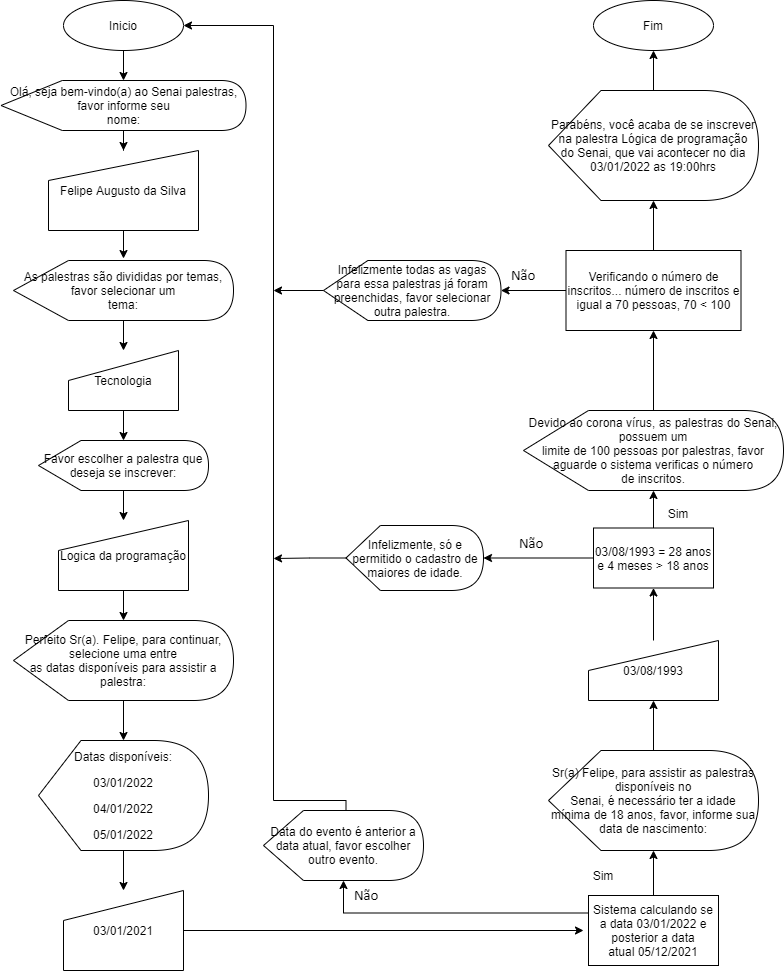

The diagram above was exported from draw.io. Its source (the exported page's mxGraphModel, read from the mxfile embedded in the PNG):
<mxGraphModel dx="1655" dy="462" grid="1" gridSize="10" guides="1" tooltips="1" connect="1" arrows="1" fold="1" page="1" pageScale="1" pageWidth="827" pageHeight="1169" math="0" shadow="0">
  <root>
    <mxCell id="0" />
    <mxCell id="1" parent="0" />
    <mxCell id="Pp7pJZojyPSGd4EudZI--19" style="edgeStyle=orthogonalEdgeStyle;rounded=0;orthogonalLoop=1;jettySize=auto;html=1;exitX=0.5;exitY=1;exitDx=0;exitDy=0;" edge="1" parent="1" source="-MLVJ5QhIIXo97YqwBrY-1" target="-MLVJ5QhIIXo97YqwBrY-2">
      <mxGeometry relative="1" as="geometry">
        <mxPoint x="120" y="80" as="targetPoint" />
      </mxGeometry>
    </mxCell>
    <mxCell id="-MLVJ5QhIIXo97YqwBrY-1" value="Inicio" style="ellipse;whiteSpace=wrap;html=1;" parent="1" vertex="1">
      <mxGeometry x="60" y="10" width="120" height="50" as="geometry" />
    </mxCell>
    <mxCell id="Pp7pJZojyPSGd4EudZI--7" value="" style="edgeStyle=orthogonalEdgeStyle;rounded=0;orthogonalLoop=1;jettySize=auto;html=1;" edge="1" parent="1" source="-MLVJ5QhIIXo97YqwBrY-2" target="-MLVJ5QhIIXo97YqwBrY-4">
      <mxGeometry relative="1" as="geometry" />
    </mxCell>
    <mxCell id="-MLVJ5QhIIXo97YqwBrY-2" value="&lt;p class=&quot;MsoNormal&quot;&gt;Olá, seja bem-vindo(a) ao Senai palestras, favor informe seu&lt;br&gt;nome:&lt;/p&gt;" style="shape=display;whiteSpace=wrap;html=1;" parent="1" vertex="1">
      <mxGeometry x="-2.5" y="90" width="245" height="50" as="geometry" />
    </mxCell>
    <mxCell id="Pp7pJZojyPSGd4EudZI--11" style="edgeStyle=orthogonalEdgeStyle;rounded=0;orthogonalLoop=1;jettySize=auto;html=1;exitX=0.5;exitY=1;exitDx=0;exitDy=0;entryX=0.5;entryY=-0.033;entryDx=0;entryDy=0;entryPerimeter=0;" edge="1" parent="1" source="-MLVJ5QhIIXo97YqwBrY-4" target="-MLVJ5QhIIXo97YqwBrY-5">
      <mxGeometry relative="1" as="geometry" />
    </mxCell>
    <mxCell id="-MLVJ5QhIIXo97YqwBrY-4" value="Felipe Augusto da Silva" style="shape=manualInput;whiteSpace=wrap;html=1;" parent="1" vertex="1">
      <mxGeometry x="45" y="160" width="150" height="80" as="geometry" />
    </mxCell>
    <mxCell id="Pp7pJZojyPSGd4EudZI--20" value="" style="edgeStyle=orthogonalEdgeStyle;rounded=0;orthogonalLoop=1;jettySize=auto;html=1;" edge="1" parent="1" source="-MLVJ5QhIIXo97YqwBrY-5" target="-MLVJ5QhIIXo97YqwBrY-6">
      <mxGeometry relative="1" as="geometry" />
    </mxCell>
    <mxCell id="-MLVJ5QhIIXo97YqwBrY-5" value="&lt;p class=&quot;MsoNormal&quot;&gt;As palestras são divididas por temas, favor selecionar um&lt;br/&gt;tema:&lt;/p&gt;" style="shape=display;whiteSpace=wrap;html=1;" parent="1" vertex="1">
      <mxGeometry x="10" y="270" width="220" height="60" as="geometry" />
    </mxCell>
    <mxCell id="Pp7pJZojyPSGd4EudZI--26" style="edgeStyle=orthogonalEdgeStyle;rounded=0;orthogonalLoop=1;jettySize=auto;html=1;exitX=0.5;exitY=1;exitDx=0;exitDy=0;entryX=0.5;entryY=0;entryDx=0;entryDy=0;entryPerimeter=0;" edge="1" parent="1" source="-MLVJ5QhIIXo97YqwBrY-6" target="-MLVJ5QhIIXo97YqwBrY-7">
      <mxGeometry relative="1" as="geometry" />
    </mxCell>
    <mxCell id="-MLVJ5QhIIXo97YqwBrY-6" value="&lt;p class=&quot;MsoNormal&quot;&gt;Tecnologia&lt;/p&gt;" style="shape=manualInput;whiteSpace=wrap;html=1;" parent="1" vertex="1">
      <mxGeometry x="65" y="360" width="110" height="60" as="geometry" />
    </mxCell>
    <mxCell id="Pp7pJZojyPSGd4EudZI--28" value="" style="edgeStyle=orthogonalEdgeStyle;rounded=0;orthogonalLoop=1;jettySize=auto;html=1;" edge="1" parent="1" source="-MLVJ5QhIIXo97YqwBrY-7" target="-MLVJ5QhIIXo97YqwBrY-10">
      <mxGeometry relative="1" as="geometry" />
    </mxCell>
    <mxCell id="-MLVJ5QhIIXo97YqwBrY-7" value="&lt;p class=&quot;MsoNormal&quot;&gt;Favor escolher a palestra que deseja se inscrever:&lt;/p&gt;" style="shape=display;whiteSpace=wrap;html=1;" parent="1" vertex="1">
      <mxGeometry x="35" y="450" width="170" height="50" as="geometry" />
    </mxCell>
    <mxCell id="Pp7pJZojyPSGd4EudZI--29" value="" style="edgeStyle=orthogonalEdgeStyle;rounded=0;orthogonalLoop=1;jettySize=auto;html=1;" edge="1" parent="1" source="-MLVJ5QhIIXo97YqwBrY-10" target="-MLVJ5QhIIXo97YqwBrY-11">
      <mxGeometry relative="1" as="geometry" />
    </mxCell>
    <mxCell id="-MLVJ5QhIIXo97YqwBrY-10" value="Logica da programação" style="shape=manualInput;whiteSpace=wrap;html=1;" parent="1" vertex="1">
      <mxGeometry x="55" y="530" width="130" height="70" as="geometry" />
    </mxCell>
    <mxCell id="Pp7pJZojyPSGd4EudZI--30" value="" style="edgeStyle=orthogonalEdgeStyle;rounded=0;orthogonalLoop=1;jettySize=auto;html=1;" edge="1" parent="1" source="-MLVJ5QhIIXo97YqwBrY-11" target="-MLVJ5QhIIXo97YqwBrY-12">
      <mxGeometry relative="1" as="geometry" />
    </mxCell>
    <mxCell id="-MLVJ5QhIIXo97YqwBrY-11" value="&lt;p class=&quot;MsoNormal&quot;&gt;Perfeito Sr(a). Felipe, para continuar, selecione uma entre&lt;br/&gt;as datas disponíveis para assistir a palestra:&lt;/p&gt;" style="shape=display;whiteSpace=wrap;html=1;" parent="1" vertex="1">
      <mxGeometry x="10" y="630" width="220" height="80" as="geometry" />
    </mxCell>
    <mxCell id="Pp7pJZojyPSGd4EudZI--31" value="" style="edgeStyle=orthogonalEdgeStyle;rounded=0;orthogonalLoop=1;jettySize=auto;html=1;" edge="1" parent="1" source="-MLVJ5QhIIXo97YqwBrY-12" target="-MLVJ5QhIIXo97YqwBrY-13">
      <mxGeometry relative="1" as="geometry" />
    </mxCell>
    <mxCell id="-MLVJ5QhIIXo97YqwBrY-12" value="&lt;p class=&quot;MsoNormal&quot;&gt;Datas disponíveis:&lt;/p&gt;&lt;p class=&quot;MsoNormal&quot;&gt;03/01/2022&lt;/p&gt;&lt;p class=&quot;MsoNormal&quot;&gt;04/01/2022&lt;/p&gt;&lt;p class=&quot;MsoNormal&quot;&gt;05/01/2022&lt;/p&gt;" style="shape=display;whiteSpace=wrap;html=1;" parent="1" vertex="1">
      <mxGeometry x="35" y="750" width="170" height="110" as="geometry" />
    </mxCell>
    <mxCell id="Pp7pJZojyPSGd4EudZI--32" style="edgeStyle=orthogonalEdgeStyle;rounded=0;orthogonalLoop=1;jettySize=auto;html=1;exitX=1;exitY=0.5;exitDx=0;exitDy=0;" edge="1" parent="1" source="-MLVJ5QhIIXo97YqwBrY-13">
      <mxGeometry relative="1" as="geometry">
        <mxPoint x="580" y="940" as="targetPoint" />
      </mxGeometry>
    </mxCell>
    <mxCell id="-MLVJ5QhIIXo97YqwBrY-13" value="03/01/2021" style="shape=manualInput;whiteSpace=wrap;html=1;" parent="1" vertex="1">
      <mxGeometry x="60" y="900" width="120" height="80" as="geometry" />
    </mxCell>
    <mxCell id="Pp7pJZojyPSGd4EudZI--33" value="" style="edgeStyle=orthogonalEdgeStyle;rounded=0;orthogonalLoop=1;jettySize=auto;html=1;" edge="1" parent="1" source="-MLVJ5QhIIXo97YqwBrY-15" target="-MLVJ5QhIIXo97YqwBrY-17">
      <mxGeometry relative="1" as="geometry" />
    </mxCell>
    <mxCell id="Pp7pJZojyPSGd4EudZI--35" style="edgeStyle=orthogonalEdgeStyle;rounded=0;orthogonalLoop=1;jettySize=auto;html=1;exitX=0;exitY=0.25;exitDx=0;exitDy=0;" edge="1" parent="1" source="-MLVJ5QhIIXo97YqwBrY-15" target="Pp7pJZojyPSGd4EudZI--36">
      <mxGeometry relative="1" as="geometry">
        <mxPoint x="340" y="890" as="targetPoint" />
      </mxGeometry>
    </mxCell>
    <mxCell id="-MLVJ5QhIIXo97YqwBrY-15" value="&lt;p class=&quot;MsoNormal&quot;&gt;Sistema calculando se a data 03/01/2022 e posterior a data&lt;br&gt;atual 05/12/2021&lt;/p&gt;" style="rounded=0;whiteSpace=wrap;html=1;" parent="1" vertex="1">
      <mxGeometry x="585" y="905" width="130" height="70" as="geometry" />
    </mxCell>
    <mxCell id="Pp7pJZojyPSGd4EudZI--39" value="" style="edgeStyle=orthogonalEdgeStyle;rounded=0;orthogonalLoop=1;jettySize=auto;html=1;" edge="1" parent="1" source="-MLVJ5QhIIXo97YqwBrY-17" target="-MLVJ5QhIIXo97YqwBrY-18">
      <mxGeometry relative="1" as="geometry" />
    </mxCell>
    <mxCell id="-MLVJ5QhIIXo97YqwBrY-17" value="&lt;p class=&quot;MsoNormal&quot;&gt;Sr(a) Felipe, para assistir as palestras disponíveis no&lt;br&gt;Senai, é necessário ter a idade mínima de 18 anos, favor, informe sua data de nascimento:&lt;/p&gt;" style="shape=display;whiteSpace=wrap;html=1;" parent="1" vertex="1">
      <mxGeometry x="545" y="760" width="210" height="100" as="geometry" />
    </mxCell>
    <mxCell id="Pp7pJZojyPSGd4EudZI--40" value="" style="edgeStyle=orthogonalEdgeStyle;rounded=0;orthogonalLoop=1;jettySize=auto;html=1;" edge="1" parent="1" source="-MLVJ5QhIIXo97YqwBrY-18" target="-MLVJ5QhIIXo97YqwBrY-19">
      <mxGeometry relative="1" as="geometry" />
    </mxCell>
    <mxCell id="-MLVJ5QhIIXo97YqwBrY-18" value="03/08/1993" style="shape=manualInput;whiteSpace=wrap;html=1;" parent="1" vertex="1">
      <mxGeometry x="585" y="650" width="130" height="60" as="geometry" />
    </mxCell>
    <mxCell id="Pp7pJZojyPSGd4EudZI--41" value="" style="edgeStyle=orthogonalEdgeStyle;rounded=0;orthogonalLoop=1;jettySize=auto;html=1;" edge="1" parent="1" source="-MLVJ5QhIIXo97YqwBrY-19" target="-MLVJ5QhIIXo97YqwBrY-20">
      <mxGeometry relative="1" as="geometry" />
    </mxCell>
    <mxCell id="Pp7pJZojyPSGd4EudZI--44" value="" style="edgeStyle=orthogonalEdgeStyle;rounded=0;orthogonalLoop=1;jettySize=auto;html=1;" edge="1" parent="1" source="-MLVJ5QhIIXo97YqwBrY-19" target="Pp7pJZojyPSGd4EudZI--43">
      <mxGeometry relative="1" as="geometry" />
    </mxCell>
    <mxCell id="-MLVJ5QhIIXo97YqwBrY-19" value="03/08/1993 = 28 anos e 4 meses &amp;gt; 18 anos" style="rounded=0;whiteSpace=wrap;html=1;" parent="1" vertex="1">
      <mxGeometry x="590" y="537.5" width="120" height="60" as="geometry" />
    </mxCell>
    <mxCell id="Pp7pJZojyPSGd4EudZI--46" value="" style="edgeStyle=orthogonalEdgeStyle;rounded=0;orthogonalLoop=1;jettySize=auto;html=1;" edge="1" parent="1" source="-MLVJ5QhIIXo97YqwBrY-20" target="-MLVJ5QhIIXo97YqwBrY-21">
      <mxGeometry relative="1" as="geometry" />
    </mxCell>
    <mxCell id="-MLVJ5QhIIXo97YqwBrY-20" value="&lt;p class=&quot;MsoNormal&quot;&gt;Devido ao corona vírus, as palestras do Senai, possuem um&lt;br/&gt;limite de 100 pessoas por palestras, favor aguarde o sistema verificas o número&lt;br/&gt;de inscritos.&lt;/p&gt;" style="shape=display;whiteSpace=wrap;html=1;" parent="1" vertex="1">
      <mxGeometry x="520" y="420" width="260" height="80" as="geometry" />
    </mxCell>
    <mxCell id="Pp7pJZojyPSGd4EudZI--47" value="" style="edgeStyle=orthogonalEdgeStyle;rounded=0;orthogonalLoop=1;jettySize=auto;html=1;" edge="1" parent="1" source="-MLVJ5QhIIXo97YqwBrY-21" target="-MLVJ5QhIIXo97YqwBrY-22">
      <mxGeometry relative="1" as="geometry" />
    </mxCell>
    <mxCell id="Pp7pJZojyPSGd4EudZI--50" value="" style="edgeStyle=orthogonalEdgeStyle;rounded=0;orthogonalLoop=1;jettySize=auto;html=1;" edge="1" parent="1" source="-MLVJ5QhIIXo97YqwBrY-21" target="Pp7pJZojyPSGd4EudZI--49">
      <mxGeometry relative="1" as="geometry" />
    </mxCell>
    <mxCell id="-MLVJ5QhIIXo97YqwBrY-21" value="&lt;p class=&quot;MsoNormal&quot;&gt;Verificando o número de inscritos... número de inscritos e&lt;br&gt;igual a 70 pessoas, 70 &amp;lt; 100&lt;/p&gt;" style="rounded=0;whiteSpace=wrap;html=1;" parent="1" vertex="1">
      <mxGeometry x="562.5" y="260" width="175" height="80" as="geometry" />
    </mxCell>
    <mxCell id="Pp7pJZojyPSGd4EudZI--48" value="" style="edgeStyle=orthogonalEdgeStyle;rounded=0;orthogonalLoop=1;jettySize=auto;html=1;" edge="1" parent="1" source="-MLVJ5QhIIXo97YqwBrY-22" target="-MLVJ5QhIIXo97YqwBrY-23">
      <mxGeometry relative="1" as="geometry" />
    </mxCell>
    <mxCell id="-MLVJ5QhIIXo97YqwBrY-22" value="&lt;p class=&quot;MsoNormal&quot;&gt;Parabéns, você acaba de se inscrever na palestra Lógica de programação&lt;br/&gt;do Senai, que vai acontecer no dia 03/01/2022 as 19:00hrs&lt;/p&gt;" style="shape=display;whiteSpace=wrap;html=1;" parent="1" vertex="1">
      <mxGeometry x="545" y="100" width="210" height="110" as="geometry" />
    </mxCell>
    <mxCell id="-MLVJ5QhIIXo97YqwBrY-23" value="Fim&lt;br&gt;" style="ellipse;whiteSpace=wrap;html=1;" parent="1" vertex="1">
      <mxGeometry x="590" y="10" width="120" height="50" as="geometry" />
    </mxCell>
    <mxCell id="Pp7pJZojyPSGd4EudZI--34" value="Sim" style="text;html=1;strokeColor=none;fillColor=none;align=center;verticalAlign=middle;whiteSpace=wrap;rounded=0;" vertex="1" parent="1">
      <mxGeometry x="570" y="870" width="60" height="30" as="geometry" />
    </mxCell>
    <mxCell id="Pp7pJZojyPSGd4EudZI--53" style="edgeStyle=orthogonalEdgeStyle;rounded=0;orthogonalLoop=1;jettySize=auto;html=1;entryX=1;entryY=0.5;entryDx=0;entryDy=0;exitX=0;exitY=0;exitDx=82.5;exitDy=0;exitPerimeter=0;" edge="1" parent="1" source="Pp7pJZojyPSGd4EudZI--36" target="-MLVJ5QhIIXo97YqwBrY-1">
      <mxGeometry relative="1" as="geometry">
        <mxPoint x="350" y="810" as="sourcePoint" />
        <Array as="points">
          <mxPoint x="343" y="810" />
          <mxPoint x="270" y="810" />
          <mxPoint x="270" y="35" />
        </Array>
      </mxGeometry>
    </mxCell>
    <mxCell id="Pp7pJZojyPSGd4EudZI--36" value="Data do evento é anterior a data atual, favor escolher outro evento." style="shape=display;whiteSpace=wrap;html=1;" vertex="1" parent="1">
      <mxGeometry x="260" y="820" width="160" height="70" as="geometry" />
    </mxCell>
    <mxCell id="Pp7pJZojyPSGd4EudZI--37" value="&lt;span style=&quot;font-size: 11.0pt ; line-height: 107% ; font-family: &amp;#34;calibri&amp;#34; , sans-serif&quot;&gt;Não&lt;/span&gt;" style="text;html=1;strokeColor=none;fillColor=none;align=center;verticalAlign=middle;whiteSpace=wrap;rounded=0;" vertex="1" parent="1">
      <mxGeometry x="332.5" y="890" width="60" height="30" as="geometry" />
    </mxCell>
    <mxCell id="Pp7pJZojyPSGd4EudZI--42" value="Sim" style="text;html=1;strokeColor=none;fillColor=none;align=center;verticalAlign=middle;whiteSpace=wrap;rounded=0;" vertex="1" parent="1">
      <mxGeometry x="645" y="507.5" width="60" height="30" as="geometry" />
    </mxCell>
    <mxCell id="Pp7pJZojyPSGd4EudZI--55" style="edgeStyle=orthogonalEdgeStyle;rounded=0;orthogonalLoop=1;jettySize=auto;html=1;exitX=0;exitY=0.5;exitDx=0;exitDy=0;exitPerimeter=0;" edge="1" parent="1" source="Pp7pJZojyPSGd4EudZI--43">
      <mxGeometry relative="1" as="geometry">
        <mxPoint x="270" y="568" as="targetPoint" />
      </mxGeometry>
    </mxCell>
    <mxCell id="Pp7pJZojyPSGd4EudZI--43" value="Infelizmente, só e permitido o cadastro de maiores de idade." style="shape=display;whiteSpace=wrap;html=1;" vertex="1" parent="1">
      <mxGeometry x="342.5" y="535" width="137.5" height="65" as="geometry" />
    </mxCell>
    <mxCell id="Pp7pJZojyPSGd4EudZI--45" value="&lt;span style=&quot;font-size: 11.0pt ; line-height: 107% ; font-family: &amp;#34;calibri&amp;#34; , sans-serif&quot;&gt;Não&lt;/span&gt;" style="text;html=1;strokeColor=none;fillColor=none;align=center;verticalAlign=middle;whiteSpace=wrap;rounded=0;" vertex="1" parent="1">
      <mxGeometry x="497.5" y="537.5" width="60" height="30" as="geometry" />
    </mxCell>
    <mxCell id="Pp7pJZojyPSGd4EudZI--54" style="edgeStyle=orthogonalEdgeStyle;rounded=0;orthogonalLoop=1;jettySize=auto;html=1;" edge="1" parent="1" source="Pp7pJZojyPSGd4EudZI--49">
      <mxGeometry relative="1" as="geometry">
        <mxPoint x="270" y="300" as="targetPoint" />
      </mxGeometry>
    </mxCell>
    <mxCell id="Pp7pJZojyPSGd4EudZI--49" value="Infelizmente todas as vagas para essa palestras já foram preenchidas, favor selecionar outra palestra." style="shape=display;whiteSpace=wrap;html=1;" vertex="1" parent="1">
      <mxGeometry x="320" y="270" width="177.5" height="60" as="geometry" />
    </mxCell>
    <mxCell id="Pp7pJZojyPSGd4EudZI--51" value="&lt;span style=&quot;font-size: 11.0pt ; line-height: 107% ; font-family: &amp;#34;calibri&amp;#34; , sans-serif&quot;&gt;Não&lt;/span&gt;" style="text;html=1;strokeColor=none;fillColor=none;align=center;verticalAlign=middle;whiteSpace=wrap;rounded=0;" vertex="1" parent="1">
      <mxGeometry x="490" y="270" width="60" height="30" as="geometry" />
    </mxCell>
  </root>
</mxGraphModel>